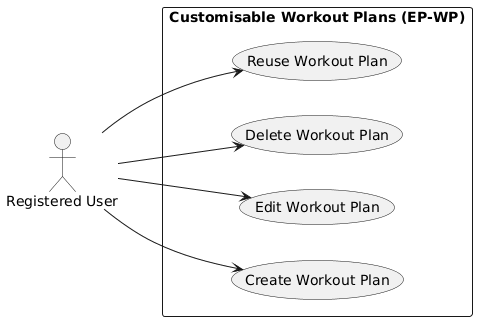

The diagram above was rendered by PlantUML. Its source (embedded in the PNG):
@startuml
left to right direction

actor "Registered User" as User

rectangle "Customisable Workout Plans (EP-WP)" {
  User --> (Create Workout Plan)
  User --> (Edit Workout Plan)
  User --> (Delete Workout Plan)
  User --> (Reuse Workout Plan)
}
@enduml